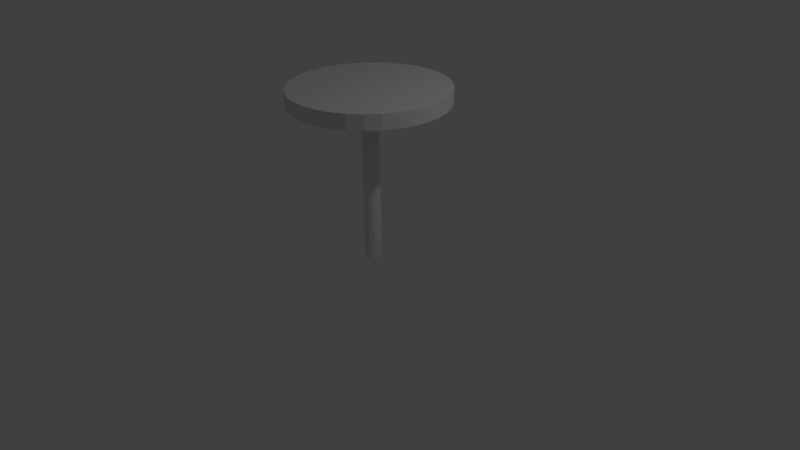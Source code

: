 # Source: Barstool.blend  (saved by Blender 2.72.0; exported with 4.5.12 LTS)
import bpy
from mathutils import Matrix  # noqa: F401  (used for matrix-valued properties, if any)

bpy.ops.wm.read_factory_settings(use_empty=True)
scene = bpy.context.scene
scene.name = 'Scene'

# ---- collections
col_collection_1 = bpy.data.collections.new('Collection 1'); scene.collection.children.link(col_collection_1)

# ---- materials (node trees are filled in below, after node groups)
mat_material = bpy.data.materials.new('Material')
mat_material.alpha_threshold = 0.0
mat_material.use_transparent_shadow = False
mat_material.roughness = 0.5

# ---- material node trees

# ---- world
world_world = bpy.data.worlds.new('World'); scene.world = world_world
world_world.color = (0.05088, 0.05088, 0.05088)
world_world.use_sun_shadow = False
world_world.sun_shadow_jitter_overblur = 0.0
world_world.cycles.sampling_method = 'MANUAL'
world_world.cycles.sample_map_resolution = 256

# ---- cameras
cam_camera = bpy.data.cameras.new('Camera')
cam_camera.clip_end = 100.0
cam_camera.lens = 35.0
cam_camera.sensor_width = 32.0
cam_camera.sensor_height = 18.0
cam_camera.ortho_scale = 7.314
cam_camera.dof.focus_distance = 0.0
cam_camera.dof.aperture_fstop = 128.0

# ---- lights
light_lamp = bpy.data.lights.new('Lamp', 'POINT')
light_lamp.transmission_factor = 0.0
light_lamp.cutoff_distance = 30.0
light_lamp.energy = 100.0
light_lamp.shadow_buffer_clip_start = 1.001
light_lamp.shadow_soft_size = 0.1
light_lamp.shadow_maximum_resolution = 0.006
light_lamp.use_absolute_resolution = True
light_lamp.cycles.use_multiple_importance_sampling = False

# ---- meshes
me_cylinder = bpy.data.meshes.new('Cylinder')
me_cylinder.from_pydata([(0.0, 1.0, 0.8087), (0.0, 1.0, 1.0), (0.1951, 0.9808, 0.8087), (0.1951, 0.9808, 1.0), (0.3827, 0.9239, 0.8087), (0.3827, 0.9239, 1.0), (0.5556, 0.8315, 0.8087), (0.5556, 0.8315, 1.0), (0.7071, 0.7071, 0.8087), (0.7071, 0.7071, 1.0), (0.8315, 0.5556, 0.8087), (0.8315, 0.5556, 1.0), (0.9239, 0.3827, 0.8087), (0.9239, 0.3827, 1.0), (0.9808, 0.1951, 0.8087), (0.9808, 0.1951, 1.0), (1.0, 7.55e-08, 0.8087), (1.0, 7.55e-08, 1.0), (0.9808, -0.1951, 0.8087), (0.9808, -0.1951, 1.0), (0.9239, -0.3827, 0.8087), (0.9239, -0.3827, 1.0), (0.8315, -0.5556, 0.8087), (0.8315, -0.5556, 1.0), (0.7071, -0.7071, 0.8087), (0.7071, -0.7071, 1.0), (0.5556, -0.8315, 0.8087), (0.5556, -0.8315, 1.0), (0.3827, -0.9239, 0.8087), (0.3827, -0.9239, 1.0), (0.1951, -0.9808, 0.8087), (0.1951, -0.9808, 1.0), (-3.258e-07, -1.0, 0.8087), (-3.258e-07, -1.0, 1.0), (-0.1951, -0.9808, 0.8087), (-0.1951, -0.9808, 1.0), (-0.3827, -0.9239, 0.8087), (-0.3827, -0.9239, 1.0), (-0.5556, -0.8315, 0.8087), (-0.5556, -0.8315, 1.0), (-0.7071, -0.7071, 0.8087), (-0.7071, -0.7071, 1.0), (-0.8315, -0.5556, 0.8087), (-0.8315, -0.5556, 1.0), (-0.9239, -0.3827, 0.8087), (-0.9239, -0.3827, 1.0), (-0.9808, -0.1951, 0.8087), (-0.9808, -0.1951, 1.0), (-1.0, 9.656e-07, 0.8087), (-1.0, 9.656e-07, 1.0), (-0.9808, 0.1951, 0.8087), (-0.9808, 0.1951, 1.0), (-0.9239, 0.3827, 0.8087), (-0.9239, 0.3827, 1.0), (-0.8315, 0.5556, 0.8087), (-0.8315, 0.5556, 1.0), (-0.7071, 0.7071, 0.8087), (-0.7071, 0.7071, 1.0), (-0.5556, 0.8315, 0.8087), (-0.5556, 0.8315, 1.0), (-0.3827, 0.9239, 0.8087), (-0.3827, 0.9239, 1.0), (-0.1951, 0.9808, 0.8087), (-0.1951, 0.9808, 1.0), (4.782e-08, 0.107, -1.231), (4.782e-08, 0.107, 0.85), (0.02087, 0.1049, -1.231), (0.02087, 0.1049, 0.85), (0.04094, 0.09885, -1.231), (0.04094, 0.09885, 0.85), (0.05944, 0.08896, -1.231), (0.05944, 0.08896, 0.85), (0.07565, 0.07565, -1.231), (0.07565, 0.07565, 0.85), (0.08896, 0.05944, -1.231), (0.08896, 0.05944, 0.85), (0.09885, 0.04094, -1.231), (0.09885, 0.04094, 0.85), (0.1049, 0.02087, -1.231), (0.1049, 0.02087, 0.85), (0.107, 2.925e-07, -1.231), (0.107, 2.925e-07, 0.85), (0.1049, -0.02087, -1.231), (0.1049, -0.02087, 0.85), (0.09885, -0.04094, -1.231), (0.09885, -0.04094, 0.85), (0.08896, -0.05944, -1.231), (0.08896, -0.05944, 0.85), (0.07565, -0.07565, -1.231), (0.07565, -0.07565, 0.85), (0.05944, -0.08896, -1.231), (0.05944, -0.08896, 0.85), (0.04094, -0.09885, -1.231), (0.04094, -0.09885, 0.85), (0.02087, -0.1049, -1.231), (0.02087, -0.1049, 0.85), (1.296e-08, -0.107, -1.231), (1.296e-08, -0.107, 0.85), (-0.02087, -0.1049, -1.231), (-0.02087, -0.1049, 0.85), (-0.04094, -0.09885, -1.231), (-0.04094, -0.09885, 0.85), (-0.05944, -0.08896, -1.231), (-0.05944, -0.08896, 0.85), (-0.07565, -0.07565, -1.231), (-0.07565, -0.07565, 0.85), (-0.08896, -0.05944, -1.231), (-0.08896, -0.05944, 0.85), (-0.09885, -0.04094, -1.231), (-0.09885, -0.04094, 0.85), (-0.1049, -0.02087, -1.231), (-0.1049, -0.02087, 0.85), (-0.107, 3.877e-07, -1.231), (-0.107, 3.877e-07, 0.85), (-0.1049, 0.02087, -1.231), (-0.1049, 0.02087, 0.85), (-0.09885, 0.04094, -1.231), (-0.09885, 0.04094, 0.85), (-0.08896, 0.05944, -1.231), (-0.08896, 0.05944, 0.85), (-0.07565, 0.07565, -1.231), (-0.07565, 0.07565, 0.85), (-0.05944, 0.08896, -1.231), (-0.05944, 0.08896, 0.85), (-0.04094, 0.09885, -1.231), (-0.04094, 0.09885, 0.85), (-0.02087, 0.1049, -1.231), (-0.02087, 0.1049, 0.85)], [], [(0, 1, 3, 2), (2, 3, 5, 4), (4, 5, 7, 6), (6, 7, 9, 8), (8, 9, 11, 10), (10, 11, 13, 12), (12, 13, 15, 14), (14, 15, 17, 16), (16, 17, 19, 18), (18, 19, 21, 20), (20, 21, 23, 22), (22, 23, 25, 24), (24, 25, 27, 26), (26, 27, 29, 28), (28, 29, 31, 30), (30, 31, 33, 32), (32, 33, 35, 34), (34, 35, 37, 36), (36, 37, 39, 38), (38, 39, 41, 40), (40, 41, 43, 42), (42, 43, 45, 44), (44, 45, 47, 46), (46, 47, 49, 48), (48, 49, 51, 50), (50, 51, 53, 52), (52, 53, 55, 54), (54, 55, 57, 56), (56, 57, 59, 58), (58, 59, 61, 60), (3, 1, 63, 61, 59, 57, 55, 53, 51, 49, 47, 45, 43, 41, 39, 37, 35, 33, 31, 29, 27, 25, 23, 21, 19, 17, 15, 13, 11, 9, 7, 5), (62, 63, 1, 0), (60, 61, 63, 62), (0, 2, 4, 6, 8, 10, 12, 14, 16, 18, 20, 22, 24, 26, 28, 30, 32, 34, 36, 38, 40, 42, 44, 46, 48, 50, 52, 54, 56, 58, 60, 62), (64, 65, 67, 66), (66, 67, 69, 68), (68, 69, 71, 70), (70, 71, 73, 72), (72, 73, 75, 74), (74, 75, 77, 76), (76, 77, 79, 78), (78, 79, 81, 80), (80, 81, 83, 82), (82, 83, 85, 84), (84, 85, 87, 86), (86, 87, 89, 88), (88, 89, 91, 90), (90, 91, 93, 92), (92, 93, 95, 94), (94, 95, 97, 96), (96, 97, 99, 98), (98, 99, 101, 100), (100, 101, 103, 102), (102, 103, 105, 104), (104, 105, 107, 106), (106, 107, 109, 108), (108, 109, 111, 110), (110, 111, 113, 112), (112, 113, 115, 114), (114, 115, 117, 116), (116, 117, 119, 118), (118, 119, 121, 120), (120, 121, 123, 122), (122, 123, 125, 124), (67, 65, 127, 125, 123, 121, 119, 117, 115, 113, 111, 109, 107, 105, 103, 101, 99, 97, 95, 93, 91, 89, 87, 85, 83, 81, 79, 77, 75, 73, 71, 69), (126, 127, 65, 64), (124, 125, 127, 126), (64, 66, 68, 70, 72, 74, 76, 78, 80, 82, 84, 86, 88, 90, 92, 94, 96, 98, 100, 102, 104, 106, 108, 110, 112, 114, 116, 118, 120, 122, 124, 126)])
_uv = me_cylinder.uv_layers.new(name='UVMap')
_uv.uv.foreach_set('vector', [0.3281, 0.3043, 0.3281, 0.2776, 0.3554, 0.2776, 0.3554, 0.3043, 0.3554, 0.3043, 0.3554, 0.2776, 0.3828, 0.2776, 0.3828, 0.3043, 0.3828, 0.3043, 0.3828, 0.2776, 0.4101, 0.2776, 0.4101, 0.3043, 0.4101, 0.3043, 0.4101, 0.2776, 0.4375, 0.2776, 0.4375, 0.3043, 0.4375, 0.3043, 0.4375, 0.2776, 0.4648, 0.2776, 0.4648, 0.3043, 0.4648, 0.3043, 0.4648, 0.2776, 0.4921, 0.2776, 0.4921, 0.3043, 0.4921, 0.3043, 0.4921, 0.2776, 0.5195, 0.2776, 0.5195, 0.3043, 0.5195, 0.3043, 0.5195, 0.2776, 0.5468, 0.2776, 0.5468, 0.3043, 0.5468, 0.3043, 0.5468, 0.2776, 0.5741, 0.2776, 0.5741, 0.3043, 0.5741, 0.3043, 0.5741, 0.2776, 0.6015, 0.2776, 0.6015, 0.3043, 0.6015, 0.3043, 0.6015, 0.2776, 0.6288, 0.2776, 0.6288, 0.3043, 0.6288, 0.3043, 0.6288, 0.2776, 0.6561, 0.2776, 0.6561, 0.3043, 0.6561, 0.3043, 0.6561, 0.2776, 0.6835, 0.2776, 0.6835, 0.3043, 0.6835, 0.3043, 0.6835, 0.2776, 0.7108, 0.2776, 0.7108, 0.3043, 0.7108, 0.3043, 0.7108, 0.2776, 0.7381, 0.2776, 0.7381, 0.3043, 0.7381, 0.3043, 0.7381, 0.2776, 0.7655, 0.2776, 0.7655, 0.3043, 0.7655, 0.3043, 0.7655, 0.2776, 0.7928, 0.2776, 0.7928, 0.3043, 0.7928, 0.3043, 0.7928, 0.2776, 0.8201, 0.2776, 0.8201, 0.3043, 0.8201, 0.3043, 0.8201, 0.2776, 0.8475, 0.2776, 0.8475, 0.3043, 0.8475, 0.3043, 0.8475, 0.2776, 0.8748, 0.2776, 0.8748, 0.3043, 9.642e-05, 0.3043, 9.66e-05, 0.2776, 0.02743, 0.2776, 0.02743, 0.3043, 0.02743, 0.3043, 0.02743, 0.2776, 0.05477, 0.2776, 0.05477, 0.3043, 0.05477, 0.3043, 0.05477, 0.2776, 0.0821, 0.2776, 0.0821, 0.3043, 0.0821, 0.3043, 0.0821, 0.2776, 0.1094, 0.2776, 0.1094, 0.3043, 0.1094, 0.3043, 0.1094, 0.2776, 0.1368, 0.2776, 0.1368, 0.3043, 0.1368, 0.3043, 0.1368, 0.2776, 0.1641, 0.2776, 0.1641, 0.3043, 0.1641, 0.3043, 0.1641, 0.2776, 0.1914, 0.2776, 0.1914, 0.3043, 0.1914, 0.3043, 0.1914, 0.2776, 0.2188, 0.2776, 0.2188, 0.3043, 0.2188, 0.3043, 0.2188, 0.2776, 0.2461, 0.2776, 0.2461, 0.3043, 0.2461, 0.3043, 0.2461, 0.2776, 0.2734, 0.2776, 0.2734, 0.3043, 0.9269, 0.01589, 0.9496, 0.03108, 0.9689, 0.0504, 0.9841, 0.07313, 0.9946, 0.09839, 0.9999, 0.1252, 0.9999, 0.1525, 0.9946, 0.1793, 0.9841, 0.2046, 0.9689, 0.2273, 0.9496, 0.2466, 0.9269, 0.2618, 0.9016, 0.2723, 0.8748, 0.2776, 0.8475, 0.2776, 0.8207, 0.2723, 0.7954, 0.2618, 0.7727, 0.2466, 0.7534, 0.2273, 0.7382, 0.2046, 0.7277, 0.1793, 0.7224, 0.1525, 0.7224, 0.1252, 0.7277, 0.09838, 0.7382, 0.07313, 0.7534, 0.0504, 0.7727, 0.03108, 0.7954, 0.01589, 0.8207, 0.005429, 0.8475, 9.642e-05, 0.8748, 9.66e-05, 0.9016, 0.005429, 0.3008, 0.3043, 0.3008, 0.2776, 0.3281, 0.2776, 0.3281, 0.3043, 0.2734, 0.3043, 0.2734, 0.2776, 0.3008, 0.2776, 0.3008, 0.3043, 0.9496, 0.5509, 0.9269, 0.566, 0.9016, 0.5765, 0.8748, 0.5818, 0.8475, 0.5818, 0.8207, 0.5765, 0.7954, 0.566, 0.7727, 0.5509, 0.7533, 0.5315, 0.7382, 0.5088, 0.7277, 0.4835, 0.7224, 0.4567, 0.7224, 0.4294, 0.7277, 0.4026, 0.7382, 0.3773, 0.7533, 0.3546, 0.7727, 0.3353, 0.7954, 0.3201, 0.8207, 0.3096, 0.8475, 0.3043, 0.8748, 0.3043, 0.9016, 0.3096, 0.9269, 0.3201, 0.9496, 0.3353, 0.9689, 0.3546, 0.9841, 0.3773, 0.9946, 0.4026, 0.9999, 0.4294, 0.9999, 0.4567, 0.9946, 0.4835, 0.9841, 0.5088, 0.9689, 0.5315, 0.1007, 0.62, 0.1005, 0.8367, 0.09675, 0.8368, 0.09694, 0.6201, 0.09694, 0.6201, 0.09675, 0.8368, 0.09297, 0.8368, 0.09315, 0.6201, 0.09315, 0.6201, 0.09297, 0.8368, 0.08918, 0.8368, 0.08937, 0.6201, 0.08937, 0.6201, 0.08918, 0.8368, 0.0854, 0.8368, 0.08559, 0.6201, 0.08559, 0.6201, 0.0854, 0.8368, 0.08162, 0.8368, 0.08181, 0.6201, 0.08181, 0.6201, 0.08162, 0.8368, 0.07784, 0.8369, 0.07803, 0.6202, 0.07803, 0.6202, 0.07784, 0.8369, 0.07405, 0.8369, 0.07424, 0.6202, 0.07424, 0.6202, 0.07405, 0.8369, 0.07027, 0.8369, 0.07046, 0.6202, 0.07046, 0.6202, 0.07027, 0.8369, 0.06649, 0.8369, 0.06668, 0.6202, 0.06668, 0.6202, 0.06649, 0.8369, 0.06271, 0.8369, 0.0629, 0.6202, 0.0629, 0.6202, 0.06271, 0.8369, 0.05893, 0.837, 0.05911, 0.6202, 0.05911, 0.6202, 0.05893, 0.837, 0.05514, 0.837, 0.05533, 0.6203, 0.05533, 0.6203, 0.05514, 0.837, 0.05136, 0.837, 0.05155, 0.6203, 0.05155, 0.6203, 0.05136, 0.837, 0.04758, 0.837, 0.04777, 0.6203, 0.04777, 0.6203, 0.04758, 0.837, 0.0438, 0.837, 0.04399, 0.6203, 0.04399, 0.6203, 0.0438, 0.837, 0.04001, 0.837, 0.0402, 0.6203, 0.0402, 0.6203, 0.04001, 0.837, 0.03623, 0.8371, 0.03642, 0.6204, 0.03642, 0.6204, 0.03623, 0.8371, 0.03245, 0.8371, 0.03264, 0.6204, 0.03264, 0.6204, 0.03245, 0.8371, 0.02867, 0.8371, 0.02886, 0.6204, 0.02886, 0.6204, 0.02867, 0.8371, 0.02489, 0.8371, 0.02507, 0.6204, 0.02507, 0.6204, 0.02489, 0.8371, 0.0211, 0.8371, 0.02129, 0.6204, 0.02129, 0.6204, 0.0211, 0.8371, 0.01732, 0.8372, 0.01751, 0.6205, 0.1385, 0.6199, 0.1384, 0.8366, 0.1346, 0.8366, 0.1348, 0.6199, 0.1348, 0.6199, 0.1346, 0.8366, 0.1308, 0.8366, 0.131, 0.6199, 0.131, 0.6199, 0.1308, 0.8366, 0.127, 0.8366, 0.1272, 0.6199, 0.1272, 0.6199, 0.127, 0.8366, 0.1232, 0.8366, 0.1234, 0.6199, 0.1234, 0.6199, 0.1232, 0.8366, 0.1194, 0.8367, 0.1196, 0.6199, 0.1196, 0.6199, 0.1194, 0.8367, 0.1157, 0.8367, 0.1158, 0.62, 0.1158, 0.62, 0.1157, 0.8367, 0.1119, 0.8367, 0.1121, 0.62, 0.1121, 0.62, 0.1119, 0.8367, 0.1081, 0.8367, 0.1083, 0.62, 0.004453, 0.8687, 0.002336, 0.8655, 0.0008716, 0.862, 0.0001154, 0.8583, 9.668e-05, 0.8546, 0.0008162, 0.8508, 0.002246, 0.8473, 0.004332, 0.8442, 0.006993, 0.8415, 0.01013, 0.8394, 0.01361, 0.8379, 0.01732, 0.8372, 0.0211, 0.8371, 0.02482, 0.8379, 0.02832, 0.8393, 0.03147, 0.8414, 0.03416, 0.844, 0.03628, 0.8472, 0.03774, 0.8507, 0.0385, 0.8544, 0.03852, 0.8581, 0.0378, 0.8619, 0.03637, 0.8654, 0.03428, 0.8685, 0.03162, 0.8712, 0.02849, 0.8733, 0.025, 0.8748, 0.02129, 0.8755, 0.01751, 0.8756, 0.0138, 0.8748, 0.0103, 0.8734, 0.007141, 0.8713, 0.1045, 0.62, 0.1043, 0.8367, 0.1005, 0.8367, 0.1007, 0.62, 0.1083, 0.62, 0.1081, 0.8367, 0.1043, 0.8367, 0.1045, 0.62, 0.002246, 0.5922, 0.004332, 0.5891, 0.006993, 0.5864, 0.01013, 0.5843, 0.01361, 0.5828, 0.01732, 0.5821, 0.0211, 0.582, 0.02482, 0.5828, 0.02832, 0.5842, 0.03147, 0.5863, 0.03416, 0.5889, 0.03628, 0.5921, 0.03774, 0.5956, 0.0385, 0.5993, 0.03852, 0.603, 0.0378, 0.6068, 0.03637, 0.6103, 0.03428, 0.6134, 0.03162, 0.6161, 0.02849, 0.6182, 0.025, 0.6197, 0.02129, 0.6204, 0.01751, 0.6205, 0.0138, 0.6197, 0.0103, 0.6183, 0.00714, 0.6162, 0.004453, 0.6136, 0.002336, 0.6104, 0.0008714, 0.6069, 0.0001151, 0.6032, 9.642e-05, 0.5994, 0.0008159, 0.5957])
me_cylinder.materials.append(mat_material)
me_cylinder.use_remesh_preserve_volume = False
me_cylinder.use_remesh_preserve_attributes = False
me_cylinder.use_mirror_vertex_groups = False
me_cylinder.update()

# ---- objects
ob_cylinder = bpy.data.objects.new('Cylinder', me_cylinder)
ob_lamp = bpy.data.objects.new('Lamp', light_lamp)
ob_camera = bpy.data.objects.new('Camera', cam_camera)

# ---- transforms, parenting, visibility, modifiers, constraints
ob_cylinder.location = (0.0, 0.0, 1.237)
ob_cylinder.lineart.crease_threshold = 0.0
ob_lamp.location = (4.076, 1.005, 5.904)
ob_lamp.rotation_euler = (0.6503, 0.05522, 1.866)
ob_lamp.lock_rotations_4d = False
ob_lamp.empty_display_type = 'ARROWS'
ob_lamp.color = (0.0, 0.0, 0.0, 0.0)
ob_lamp.lineart.crease_threshold = 0.0
ob_camera.location = (7.481, -6.508, 5.344)
ob_camera.rotation_euler = (1.109, 0.01082, 0.8149)
ob_camera.lock_rotations_4d = False
ob_camera.empty_display_type = 'ARROWS'
ob_camera.color = (0.0, 0.0, 0.0, 0.0)
ob_camera.display_type = 'WIRE'
ob_camera.lineart.crease_threshold = 0.0

# ---- collection membership
col_collection_1.objects.link(ob_cylinder)
col_collection_1.objects.link(ob_lamp)
col_collection_1.objects.link(ob_camera)

# ---- scene / render settings (as saved in the file)
scene.camera = ob_camera
scene.frame_start = 1; scene.frame_end = 250; scene.frame_set(1)
scene.render.engine = 'BLENDER_EEVEE_NEXT'
scene.render.resolution_percentage = 50
scene.render.dither_intensity = 0.0
scene.cycles.use_denoising = False
scene.cycles.samples = 10
scene.cycles.sampling_pattern = 'TABULATED_SOBOL'
scene.cycles.light_sampling_threshold = 0.0
scene.cycles.use_adaptive_sampling = False
scene.cycles.use_light_tree = False
scene.cycles.blur_glossy = 0.0
scene.cycles.pixel_filter_type = 'GAUSSIAN'
scene.cycles.sample_clamp_indirect = 0.0
scene.view_settings.view_transform = 'Standard'
bpy.context.view_layer.update()
